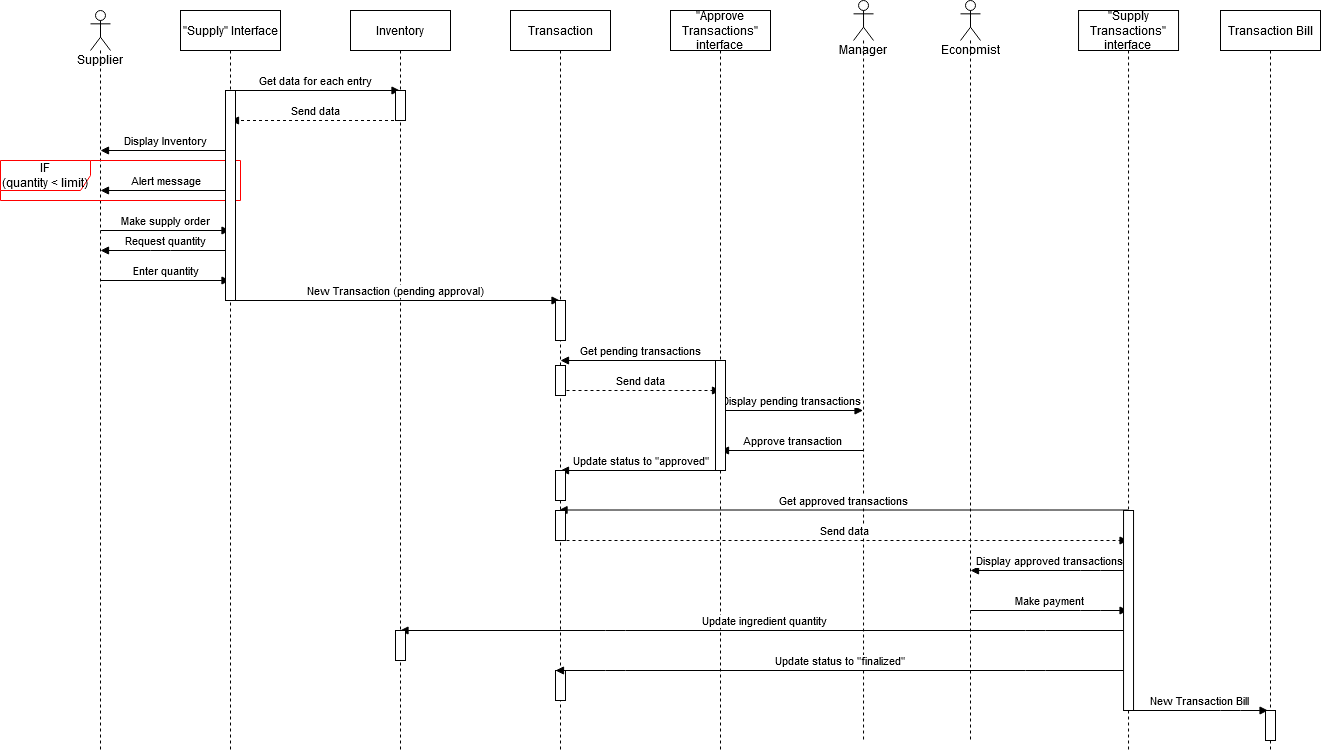

The diagram above was exported from draw.io. Its source (the exported page's mxGraphModel, read from the mxfile embedded in the PNG):
<mxGraphModel dx="1102" dy="583" grid="1" gridSize="10" guides="1" tooltips="1" connect="1" arrows="1" fold="1" page="1" pageScale="1" pageWidth="850" pageHeight="1100" math="0" shadow="0">
  <root>
    <mxCell id="0" />
    <mxCell id="1" parent="0" />
    <mxCell id="mQs-amuxtN7lpUlIMIDp-1" value="Supplier" style="shape=umlLifeline;participant=umlActor;perimeter=lifelinePerimeter;whiteSpace=wrap;html=1;container=1;collapsible=0;recursiveResize=0;verticalAlign=top;spacingTop=36;outlineConnect=0;" vertex="1" parent="1">
      <mxGeometry x="100" y="560" width="20" height="740" as="geometry" />
    </mxCell>
    <mxCell id="mQs-amuxtN7lpUlIMIDp-2" value="&quot;Supply&quot; Interface" style="shape=umlLifeline;perimeter=lifelinePerimeter;whiteSpace=wrap;html=1;container=1;collapsible=0;recursiveResize=0;outlineConnect=0;" vertex="1" parent="1">
      <mxGeometry x="190" y="560" width="100" height="740" as="geometry" />
    </mxCell>
    <mxCell id="mQs-amuxtN7lpUlIMIDp-3" value="&lt;div&gt;Inventory&lt;br&gt;&lt;/div&gt;" style="shape=umlLifeline;perimeter=lifelinePerimeter;whiteSpace=wrap;html=1;container=1;collapsible=0;recursiveResize=0;outlineConnect=0;" vertex="1" parent="1">
      <mxGeometry x="360" y="560" width="100" height="740" as="geometry" />
    </mxCell>
    <mxCell id="mQs-amuxtN7lpUlIMIDp-4" value="Transaction" style="shape=umlLifeline;perimeter=lifelinePerimeter;whiteSpace=wrap;html=1;container=1;collapsible=0;recursiveResize=0;outlineConnect=0;" vertex="1" parent="1">
      <mxGeometry x="520" y="560" width="100" height="740" as="geometry" />
    </mxCell>
    <mxCell id="mQs-amuxtN7lpUlIMIDp-5" value="&lt;div&gt;&quot;Approve&lt;/div&gt;&lt;div&gt;Transactions&quot; &lt;br&gt;&lt;/div&gt;&lt;div&gt;interface&lt;br&gt;&lt;/div&gt;" style="shape=umlLifeline;perimeter=lifelinePerimeter;whiteSpace=wrap;html=1;container=1;collapsible=0;recursiveResize=0;outlineConnect=0;" vertex="1" parent="1">
      <mxGeometry x="680" y="560" width="100" height="740" as="geometry" />
    </mxCell>
    <mxCell id="mQs-amuxtN7lpUlIMIDp-6" value="Manager" style="shape=umlLifeline;participant=umlActor;perimeter=lifelinePerimeter;whiteSpace=wrap;html=1;container=1;collapsible=0;recursiveResize=0;verticalAlign=top;spacingTop=36;outlineConnect=0;" vertex="1" parent="1">
      <mxGeometry x="863.04" y="550" width="20" height="740" as="geometry" />
    </mxCell>
    <mxCell id="mQs-amuxtN7lpUlIMIDp-7" value="Economist" style="shape=umlLifeline;participant=umlActor;perimeter=lifelinePerimeter;whiteSpace=wrap;html=1;container=1;collapsible=0;recursiveResize=0;verticalAlign=top;spacingTop=36;outlineConnect=0;" vertex="1" parent="1">
      <mxGeometry x="970" y="550" width="20" height="740" as="geometry" />
    </mxCell>
    <mxCell id="mQs-amuxtN7lpUlIMIDp-8" value="&lt;div&gt;&quot;Supply Transactions&quot;&lt;/div&gt;&lt;div&gt;interface&lt;br&gt;&lt;/div&gt;" style="shape=umlLifeline;perimeter=lifelinePerimeter;whiteSpace=wrap;html=1;container=1;collapsible=0;recursiveResize=0;outlineConnect=0;" vertex="1" parent="1">
      <mxGeometry x="1088.04" y="560" width="100" height="740" as="geometry" />
    </mxCell>
    <mxCell id="mQs-amuxtN7lpUlIMIDp-9" value="Transaction Bill" style="shape=umlLifeline;perimeter=lifelinePerimeter;whiteSpace=wrap;html=1;container=1;collapsible=0;recursiveResize=0;outlineConnect=0;" vertex="1" parent="1">
      <mxGeometry x="1230" y="560" width="100" height="740" as="geometry" />
    </mxCell>
    <mxCell id="mQs-amuxtN7lpUlIMIDp-10" value="Get data for each entry" style="html=1;verticalAlign=bottom;endArrow=block;" edge="1" parent="1" target="mQs-amuxtN7lpUlIMIDp-3">
      <mxGeometry width="80" relative="1" as="geometry">
        <mxPoint x="240" y="640" as="sourcePoint" />
        <mxPoint x="190" y="640" as="targetPoint" />
      </mxGeometry>
    </mxCell>
    <mxCell id="mQs-amuxtN7lpUlIMIDp-11" value="Send data" style="html=1;verticalAlign=bottom;endArrow=block;dashed=1;" edge="1" parent="1">
      <mxGeometry width="80" relative="1" as="geometry">
        <mxPoint x="409.5" y="670" as="sourcePoint" />
        <mxPoint x="240" y="670" as="targetPoint" />
      </mxGeometry>
    </mxCell>
    <mxCell id="mQs-amuxtN7lpUlIMIDp-12" value="Display Inventory" style="html=1;verticalAlign=bottom;endArrow=block;" edge="1" parent="1">
      <mxGeometry width="80" relative="1" as="geometry">
        <mxPoint x="239.5" y="700" as="sourcePoint" />
        <mxPoint x="110" y="700" as="targetPoint" />
      </mxGeometry>
    </mxCell>
    <mxCell id="mQs-amuxtN7lpUlIMIDp-13" value="&lt;div&gt;IF &lt;br&gt;&lt;/div&gt;&lt;div&gt;(quantity &amp;lt; limit)&lt;br&gt;&lt;/div&gt;" style="shape=umlFrame;whiteSpace=wrap;html=1;width=90;height=30;strokeColor=#FF0000;" vertex="1" parent="1">
      <mxGeometry x="10" y="710" width="240" height="40" as="geometry" />
    </mxCell>
    <mxCell id="mQs-amuxtN7lpUlIMIDp-14" value="Alert message" style="html=1;verticalAlign=bottom;endArrow=block;" edge="1" parent="1">
      <mxGeometry width="80" relative="1" as="geometry">
        <mxPoint x="239.5" y="740" as="sourcePoint" />
        <mxPoint x="110" y="740" as="targetPoint" />
      </mxGeometry>
    </mxCell>
    <mxCell id="mQs-amuxtN7lpUlIMIDp-15" value="Make supply order" style="html=1;verticalAlign=bottom;endArrow=block;" edge="1" parent="1">
      <mxGeometry width="80" relative="1" as="geometry">
        <mxPoint x="110" y="780" as="sourcePoint" />
        <mxPoint x="239.5" y="780" as="targetPoint" />
      </mxGeometry>
    </mxCell>
    <mxCell id="mQs-amuxtN7lpUlIMIDp-16" value="Request quantity" style="html=1;verticalAlign=bottom;endArrow=block;" edge="1" parent="1">
      <mxGeometry width="80" relative="1" as="geometry">
        <mxPoint x="239.5" y="800" as="sourcePoint" />
        <mxPoint x="110" y="800" as="targetPoint" />
        <Array as="points">
          <mxPoint x="170" y="800" />
        </Array>
      </mxGeometry>
    </mxCell>
    <mxCell id="mQs-amuxtN7lpUlIMIDp-17" value="Enter quantity" style="html=1;verticalAlign=bottom;endArrow=block;" edge="1" parent="1">
      <mxGeometry width="80" relative="1" as="geometry">
        <mxPoint x="110" y="830" as="sourcePoint" />
        <mxPoint x="239.5" y="830" as="targetPoint" />
      </mxGeometry>
    </mxCell>
    <mxCell id="mQs-amuxtN7lpUlIMIDp-18" value="New Transaction (pending approval)" style="html=1;verticalAlign=bottom;endArrow=block;" edge="1" parent="1" target="mQs-amuxtN7lpUlIMIDp-4">
      <mxGeometry width="80" relative="1" as="geometry">
        <mxPoint x="240" y="850" as="sourcePoint" />
        <mxPoint x="369.5" y="850" as="targetPoint" />
      </mxGeometry>
    </mxCell>
    <mxCell id="mQs-amuxtN7lpUlIMIDp-19" value="Get pending transactions" style="html=1;verticalAlign=bottom;endArrow=block;" edge="1" parent="1">
      <mxGeometry width="80" relative="1" as="geometry">
        <mxPoint x="730" y="910" as="sourcePoint" />
        <mxPoint x="570" y="910" as="targetPoint" />
        <mxPoint as="offset" />
      </mxGeometry>
    </mxCell>
    <mxCell id="mQs-amuxtN7lpUlIMIDp-20" value="" style="html=1;points=[];perimeter=orthogonalPerimeter;" vertex="1" parent="1">
      <mxGeometry x="565" y="850" width="10" height="40" as="geometry" />
    </mxCell>
    <mxCell id="mQs-amuxtN7lpUlIMIDp-21" value="Send data" style="html=1;verticalAlign=bottom;endArrow=block;dashed=1;" edge="1" parent="1">
      <mxGeometry width="80" relative="1" as="geometry">
        <mxPoint x="570" y="940" as="sourcePoint" />
        <mxPoint x="730" y="940" as="targetPoint" />
        <mxPoint as="offset" />
      </mxGeometry>
    </mxCell>
    <mxCell id="mQs-amuxtN7lpUlIMIDp-22" value="Display pending transactions" style="html=1;verticalAlign=bottom;endArrow=block;" edge="1" parent="1" target="mQs-amuxtN7lpUlIMIDp-6">
      <mxGeometry width="80" relative="1" as="geometry">
        <mxPoint x="730" y="960" as="sourcePoint" />
        <mxPoint x="850" y="960" as="targetPoint" />
      </mxGeometry>
    </mxCell>
    <mxCell id="mQs-amuxtN7lpUlIMIDp-23" value="Approve transaction" style="html=1;verticalAlign=bottom;endArrow=block;" edge="1" parent="1">
      <mxGeometry width="80" relative="1" as="geometry">
        <mxPoint x="872.54" y="1000" as="sourcePoint" />
        <mxPoint x="730" y="1000" as="targetPoint" />
      </mxGeometry>
    </mxCell>
    <mxCell id="mQs-amuxtN7lpUlIMIDp-24" value="Update status to &quot;approved&quot;" style="html=1;verticalAlign=bottom;endArrow=block;" edge="1" parent="1">
      <mxGeometry width="80" relative="1" as="geometry">
        <mxPoint x="730" y="1020" as="sourcePoint" />
        <mxPoint x="570" y="1020" as="targetPoint" />
        <mxPoint as="offset" />
      </mxGeometry>
    </mxCell>
    <mxCell id="mQs-amuxtN7lpUlIMIDp-26" value="" style="html=1;points=[];perimeter=orthogonalPerimeter;strokeColor=#000000;" vertex="1" parent="1">
      <mxGeometry x="565" y="1020" width="10" height="30" as="geometry" />
    </mxCell>
    <mxCell id="mQs-amuxtN7lpUlIMIDp-27" value="Get approved transactions" style="html=1;verticalAlign=bottom;endArrow=block;" edge="1" parent="1" source="mQs-amuxtN7lpUlIMIDp-8">
      <mxGeometry width="80" relative="1" as="geometry">
        <mxPoint x="1088.04" y="1059.5" as="sourcePoint" />
        <mxPoint x="568.54" y="1059.5" as="targetPoint" />
        <Array as="points">
          <mxPoint x="1048.54" y="1059.5" />
          <mxPoint x="628.54" y="1059.5" />
        </Array>
        <mxPoint as="offset" />
      </mxGeometry>
    </mxCell>
    <mxCell id="mQs-amuxtN7lpUlIMIDp-28" value="Send data" style="html=1;verticalAlign=bottom;endArrow=block;dashed=1;" edge="1" parent="1" target="mQs-amuxtN7lpUlIMIDp-8">
      <mxGeometry width="80" relative="1" as="geometry">
        <mxPoint x="570" y="1090" as="sourcePoint" />
        <mxPoint x="730" y="1090" as="targetPoint" />
        <mxPoint as="offset" />
      </mxGeometry>
    </mxCell>
    <mxCell id="mQs-amuxtN7lpUlIMIDp-30" value="Display approved transactions" style="html=1;verticalAlign=bottom;endArrow=block;" edge="1" parent="1" source="mQs-amuxtN7lpUlIMIDp-8">
      <mxGeometry width="80" relative="1" as="geometry">
        <mxPoint x="1092.54" y="1120" as="sourcePoint" />
        <mxPoint x="980" y="1120" as="targetPoint" />
        <Array as="points">
          <mxPoint x="1100" y="1120" />
        </Array>
      </mxGeometry>
    </mxCell>
    <mxCell id="mQs-amuxtN7lpUlIMIDp-31" value="Make payment" style="html=1;verticalAlign=bottom;endArrow=block;" edge="1" parent="1">
      <mxGeometry width="80" relative="1" as="geometry">
        <mxPoint x="980" y="1160" as="sourcePoint" />
        <mxPoint x="1137.54" y="1160" as="targetPoint" />
        <Array as="points">
          <mxPoint x="1100" y="1160" />
        </Array>
      </mxGeometry>
    </mxCell>
    <mxCell id="mQs-amuxtN7lpUlIMIDp-32" value="Update ingredient quantity" style="html=1;verticalAlign=bottom;endArrow=block;" edge="1" parent="1" source="mQs-amuxtN7lpUlIMIDp-8" target="mQs-amuxtN7lpUlIMIDp-3">
      <mxGeometry width="80" relative="1" as="geometry">
        <mxPoint x="1134" y="1180" as="sourcePoint" />
        <mxPoint x="565" y="1180" as="targetPoint" />
        <Array as="points">
          <mxPoint x="1045" y="1180" />
          <mxPoint x="625" y="1180" />
        </Array>
        <mxPoint as="offset" />
      </mxGeometry>
    </mxCell>
    <mxCell id="mQs-amuxtN7lpUlIMIDp-33" value="" style="html=1;points=[];perimeter=orthogonalPerimeter;strokeColor=#000000;" vertex="1" parent="1">
      <mxGeometry x="405" y="1180" width="10" height="30" as="geometry" />
    </mxCell>
    <mxCell id="mQs-amuxtN7lpUlIMIDp-35" value="" style="html=1;points=[];perimeter=orthogonalPerimeter;strokeColor=#000000;" vertex="1" parent="1">
      <mxGeometry x="565" y="1220" width="10" height="30" as="geometry" />
    </mxCell>
    <mxCell id="mQs-amuxtN7lpUlIMIDp-34" value="Update status to &quot;finalized&quot;" style="html=1;verticalAlign=bottom;endArrow=block;" edge="1" parent="1">
      <mxGeometry width="80" relative="1" as="geometry">
        <mxPoint x="1134" y="1220" as="sourcePoint" />
        <mxPoint x="565" y="1220" as="targetPoint" />
        <Array as="points">
          <mxPoint x="1045" y="1220" />
          <mxPoint x="625" y="1220" />
        </Array>
        <mxPoint as="offset" />
      </mxGeometry>
    </mxCell>
    <mxCell id="mQs-amuxtN7lpUlIMIDp-36" value="New Transaction Bill" style="html=1;verticalAlign=bottom;endArrow=block;" edge="1" parent="1">
      <mxGeometry width="80" relative="1" as="geometry">
        <mxPoint x="1140" y="1260" as="sourcePoint" />
        <mxPoint x="1277.54" y="1260" as="targetPoint" />
        <Array as="points">
          <mxPoint x="1240" y="1260" />
        </Array>
      </mxGeometry>
    </mxCell>
    <mxCell id="mQs-amuxtN7lpUlIMIDp-37" value="" style="html=1;points=[];perimeter=orthogonalPerimeter;strokeColor=#000000;" vertex="1" parent="1">
      <mxGeometry x="405" y="640" width="10" height="30" as="geometry" />
    </mxCell>
    <mxCell id="mQs-amuxtN7lpUlIMIDp-40" value="" style="html=1;points=[];perimeter=orthogonalPerimeter;strokeColor=#000000;" vertex="1" parent="1">
      <mxGeometry x="565" y="1060" width="10" height="30" as="geometry" />
    </mxCell>
    <mxCell id="mQs-amuxtN7lpUlIMIDp-41" value="" style="html=1;points=[];perimeter=orthogonalPerimeter;" vertex="1" parent="1">
      <mxGeometry x="1275" y="1260" width="10" height="30" as="geometry" />
    </mxCell>
    <mxCell id="mQs-amuxtN7lpUlIMIDp-38" value="" style="html=1;points=[];perimeter=orthogonalPerimeter;strokeColor=#000000;" vertex="1" parent="1">
      <mxGeometry x="565" y="915" width="10" height="30" as="geometry" />
    </mxCell>
    <mxCell id="mQs-amuxtN7lpUlIMIDp-42" value="" style="html=1;points=[];perimeter=orthogonalPerimeter;strokeColor=#000000;" vertex="1" parent="1">
      <mxGeometry x="235" y="640" width="10" height="210" as="geometry" />
    </mxCell>
    <mxCell id="mQs-amuxtN7lpUlIMIDp-43" value="" style="html=1;points=[];perimeter=orthogonalPerimeter;strokeColor=#000000;" vertex="1" parent="1">
      <mxGeometry x="725" y="910" width="10" height="110" as="geometry" />
    </mxCell>
    <mxCell id="mQs-amuxtN7lpUlIMIDp-44" value="" style="html=1;points=[];perimeter=orthogonalPerimeter;strokeColor=#000000;" vertex="1" parent="1">
      <mxGeometry x="1133.04" y="1060" width="10" height="200" as="geometry" />
    </mxCell>
  </root>
</mxGraphModel>